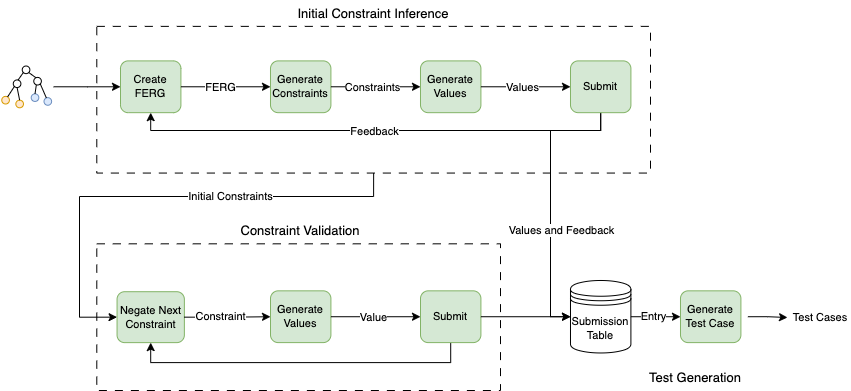

The diagram above was exported from draw.io. Its source (the exported page's mxGraphModel, read from the mxfile embedded in the PNG):
<mxGraphModel dx="1050" dy="670" grid="1" gridSize="10" guides="1" tooltips="1" connect="1" arrows="1" fold="1" page="1" pageScale="1" pageWidth="850" pageHeight="1100" math="0" shadow="0">
  <root>
    <mxCell id="0" />
    <mxCell id="1" parent="0" />
    <mxCell id="v3b0c06F_V61orOwO8Et-25" value="" style="rounded=0;whiteSpace=wrap;html=1;fillColor=none;dashed=1;dashPattern=8 8;container=0;fontSize=11;" parent="1" vertex="1">
      <mxGeometry x="96.29" y="45.88" width="553.71" height="146.68" as="geometry" />
    </mxCell>
    <mxCell id="v3b0c06F_V61orOwO8Et-69" style="edgeStyle=orthogonalEdgeStyle;rounded=0;orthogonalLoop=1;jettySize=auto;html=1;exitX=0;exitY=0.5;exitDx=0;exitDy=0;startArrow=classic;startFill=1;endArrow=none;endFill=0;fontSize=11;" parent="1" source="v3b0c06F_V61orOwO8Et-1" edge="1">
      <mxGeometry relative="1" as="geometry">
        <mxPoint x="53.14720812182741" y="106.28318584070796" as="targetPoint" />
      </mxGeometry>
    </mxCell>
    <mxCell id="v3b0c06F_V61orOwO8Et-1" value="Create FERG" style="rounded=1;whiteSpace=wrap;html=1;fillColor=#d5e8d4;container=0;strokeColor=#82b366;fontSize=11;" parent="1" vertex="1">
      <mxGeometry x="120.00329949238579" y="80.39823008849558" width="60.40609137055838" height="51.76991150442478" as="geometry" />
    </mxCell>
    <mxCell id="v3b0c06F_V61orOwO8Et-6" value="Generate Constraints" style="rounded=1;whiteSpace=wrap;html=1;fillColor=#d5e8d4;container=0;strokeColor=#82b366;fontSize=11;" parent="1" vertex="1">
      <mxGeometry x="270.00192893401015" y="80.39823008849558" width="60.40609137055838" height="51.76991150442478" as="geometry" />
    </mxCell>
    <mxCell id="v3b0c06F_V61orOwO8Et-7" style="edgeStyle=orthogonalEdgeStyle;rounded=0;orthogonalLoop=1;jettySize=auto;html=1;exitX=1;exitY=0.5;exitDx=0;exitDy=0;entryX=0;entryY=0.5;entryDx=0;entryDy=0;fontSize=11;" parent="1" source="v3b0c06F_V61orOwO8Et-1" target="v3b0c06F_V61orOwO8Et-6" edge="1">
      <mxGeometry relative="1" as="geometry" />
    </mxCell>
    <mxCell id="v3b0c06F_V61orOwO8Et-8" value="FERG" style="edgeLabel;html=1;align=center;verticalAlign=middle;resizable=0;points=[];labelBackgroundColor=default;container=0;fontSize=11;" parent="v3b0c06F_V61orOwO8Et-7" vertex="1" connectable="0">
      <mxGeometry x="-0.2429" y="1" relative="1" as="geometry">
        <mxPoint x="5" y="1" as="offset" />
      </mxGeometry>
    </mxCell>
    <mxCell id="v3b0c06F_V61orOwO8Et-10" style="edgeStyle=orthogonalEdgeStyle;rounded=0;orthogonalLoop=1;jettySize=auto;html=1;exitX=1;exitY=0.5;exitDx=0;exitDy=0;entryX=0;entryY=0.5;entryDx=0;entryDy=0;fontSize=11;" parent="1" source="v3b0c06F_V61orOwO8Et-6" target="v3b0c06F_V61orOwO8Et-13" edge="1">
      <mxGeometry relative="1" as="geometry">
        <mxPoint x="342.233502538071" y="106.28318584070792" as="targetPoint" />
      </mxGeometry>
    </mxCell>
    <mxCell id="70jPGdIV7aDkt1Tt9VgY-1" value="Constraints" style="edgeLabel;html=1;align=center;verticalAlign=middle;resizable=0;points=[];" parent="v3b0c06F_V61orOwO8Et-10" vertex="1" connectable="0">
      <mxGeometry x="-0.2524" relative="1" as="geometry">
        <mxPoint x="8" as="offset" />
      </mxGeometry>
    </mxCell>
    <mxCell id="v3b0c06F_V61orOwO8Et-13" value="Generate Values" style="rounded=1;whiteSpace=wrap;html=1;fillColor=#d5e8d4;container=0;strokeColor=#82b366;fontSize=11;" parent="1" vertex="1">
      <mxGeometry x="420.00040609137056" y="80.39823008849558" width="60.40609137055838" height="51.76991150442478" as="geometry" />
    </mxCell>
    <mxCell id="70jPGdIV7aDkt1Tt9VgY-2" style="edgeStyle=orthogonalEdgeStyle;rounded=0;orthogonalLoop=1;jettySize=auto;html=1;exitX=0.5;exitY=1;exitDx=0;exitDy=0;entryX=0.5;entryY=1;entryDx=0;entryDy=0;" parent="1" source="v3b0c06F_V61orOwO8Et-20" target="v3b0c06F_V61orOwO8Et-1" edge="1">
      <mxGeometry relative="1" as="geometry">
        <Array as="points">
          <mxPoint x="600" y="150" />
          <mxPoint x="150" y="150" />
        </Array>
      </mxGeometry>
    </mxCell>
    <mxCell id="70jPGdIV7aDkt1Tt9VgY-3" value="Feedback" style="edgeLabel;html=1;align=center;verticalAlign=middle;resizable=0;points=[];" parent="70jPGdIV7aDkt1Tt9VgY-2" vertex="1" connectable="0">
      <mxGeometry x="0.0312" relative="1" as="geometry">
        <mxPoint x="5" as="offset" />
      </mxGeometry>
    </mxCell>
    <mxCell id="70jPGdIV7aDkt1Tt9VgY-4" style="edgeStyle=orthogonalEdgeStyle;rounded=0;orthogonalLoop=1;jettySize=auto;html=1;exitX=0.5;exitY=1;exitDx=0;exitDy=0;entryX=0;entryY=0.5;entryDx=0;entryDy=0;" parent="1" source="v3b0c06F_V61orOwO8Et-20" target="v3b0c06F_V61orOwO8Et-49" edge="1">
      <mxGeometry relative="1" as="geometry">
        <Array as="points">
          <mxPoint x="600" y="150" />
          <mxPoint x="550" y="150" />
          <mxPoint x="550" y="336" />
        </Array>
      </mxGeometry>
    </mxCell>
    <mxCell id="70jPGdIV7aDkt1Tt9VgY-5" value="Values and Feedback" style="edgeLabel;html=1;align=center;verticalAlign=middle;resizable=0;points=[];" parent="70jPGdIV7aDkt1Tt9VgY-4" vertex="1" connectable="0">
      <mxGeometry x="0.0444" y="-1" relative="1" as="geometry">
        <mxPoint x="11" y="25" as="offset" />
      </mxGeometry>
    </mxCell>
    <mxCell id="v3b0c06F_V61orOwO8Et-20" value="Submit" style="rounded=1;whiteSpace=wrap;html=1;fillColor=#d5e8d4;container=0;strokeColor=#82b366;fontSize=11;" parent="1" vertex="1">
      <mxGeometry x="569.995888324873" y="80.39823008849558" width="60.40609137055838" height="51.76991150442478" as="geometry" />
    </mxCell>
    <mxCell id="v3b0c06F_V61orOwO8Et-21" style="edgeStyle=orthogonalEdgeStyle;rounded=0;orthogonalLoop=1;jettySize=auto;html=1;exitX=1;exitY=0.5;exitDx=0;exitDy=0;entryX=0;entryY=0.5;entryDx=0;entryDy=0;fontSize=11;" parent="1" source="v3b0c06F_V61orOwO8Et-13" target="v3b0c06F_V61orOwO8Et-20" edge="1">
      <mxGeometry relative="1" as="geometry">
        <mxPoint x="639.9492385786803" y="106.28318584070792" as="sourcePoint" />
      </mxGeometry>
    </mxCell>
    <mxCell id="v3b0c06F_V61orOwO8Et-22" value="Values" style="edgeLabel;html=1;align=center;verticalAlign=middle;resizable=0;points=[];container=0;fontSize=11;" parent="v3b0c06F_V61orOwO8Et-21" vertex="1" connectable="0">
      <mxGeometry x="-0.0159" y="-1" relative="1" as="geometry">
        <mxPoint x="-3" y="-1" as="offset" />
      </mxGeometry>
    </mxCell>
    <mxCell id="v3b0c06F_V61orOwO8Et-29" value="&lt;font style=&quot;font-size: 13px;&quot;&gt;Initial Constraint Inference&lt;/font&gt;" style="text;html=1;strokeColor=none;fillColor=none;align=center;verticalAlign=middle;whiteSpace=wrap;rounded=0;fontSize=11;" parent="1" vertex="1">
      <mxGeometry x="248.0157360406091" y="20" width="250.25380710659897" height="25.88495575221239" as="geometry" />
    </mxCell>
    <mxCell id="v3b0c06F_V61orOwO8Et-30" value="" style="rounded=0;whiteSpace=wrap;html=1;fillColor=none;dashed=1;dashPattern=8 8;container=0;strokeColor=#000000;fontSize=11;" parent="1" vertex="1">
      <mxGeometry x="96.29" y="263.32" width="403.71" height="146.68" as="geometry" />
    </mxCell>
    <mxCell id="v3b0c06F_V61orOwO8Et-33" value="Negate Next Constraint" style="rounded=1;whiteSpace=wrap;html=1;fillColor=#d5e8d4;container=0;strokeColor=#82b366;fontSize=11;" parent="1" vertex="1">
      <mxGeometry x="116.55152284263959" y="311.20575221238937" width="67.30964467005076" height="50.9070796460177" as="geometry" />
    </mxCell>
    <mxCell id="v3b0c06F_V61orOwO8Et-34" style="edgeStyle=orthogonalEdgeStyle;rounded=0;orthogonalLoop=1;jettySize=auto;html=1;exitX=0.5;exitY=1;exitDx=0;exitDy=0;entryX=0;entryY=0.5;entryDx=0;entryDy=0;fontSize=11;" parent="1" source="v3b0c06F_V61orOwO8Et-25" target="v3b0c06F_V61orOwO8Et-33" edge="1">
      <mxGeometry relative="1" as="geometry">
        <Array as="points">
          <mxPoint x="373" y="216" />
          <mxPoint x="79" y="216" />
          <mxPoint x="79" y="337" />
        </Array>
      </mxGeometry>
    </mxCell>
    <mxCell id="v3b0c06F_V61orOwO8Et-35" value="Initial Constraints" style="edgeLabel;html=1;align=center;verticalAlign=middle;resizable=0;points=[];fontSize=11;" parent="v3b0c06F_V61orOwO8Et-34" vertex="1" connectable="0">
      <mxGeometry x="-0.1296" y="1" relative="1" as="geometry">
        <mxPoint x="40" y="-2" as="offset" />
      </mxGeometry>
    </mxCell>
    <mxCell id="v3b0c06F_V61orOwO8Et-37" value="Generate Values" style="rounded=1;whiteSpace=wrap;html=1;fillColor=#d5e8d4;container=0;strokeColor=#82b366;fontSize=11;" parent="1" vertex="1">
      <mxGeometry x="270.00192893401015" y="310.3429203539823" width="60.40609137055838" height="51.76991150442478" as="geometry" />
    </mxCell>
    <mxCell id="v3b0c06F_V61orOwO8Et-38" style="edgeStyle=orthogonalEdgeStyle;rounded=0;orthogonalLoop=1;jettySize=auto;html=1;exitX=1;exitY=0.5;exitDx=0;exitDy=0;entryX=0;entryY=0.5;entryDx=0;entryDy=0;fontSize=11;" parent="1" source="v3b0c06F_V61orOwO8Et-33" target="v3b0c06F_V61orOwO8Et-37" edge="1">
      <mxGeometry relative="1" as="geometry" />
    </mxCell>
    <mxCell id="v3b0c06F_V61orOwO8Et-39" value="Constraint" style="edgeLabel;html=1;align=center;verticalAlign=middle;resizable=0;points=[];fontSize=11;" parent="v3b0c06F_V61orOwO8Et-38" vertex="1" connectable="0">
      <mxGeometry x="-0.1356" y="1" relative="1" as="geometry">
        <mxPoint x="-1" as="offset" />
      </mxGeometry>
    </mxCell>
    <mxCell id="70jPGdIV7aDkt1Tt9VgY-6" style="edgeStyle=orthogonalEdgeStyle;rounded=0;orthogonalLoop=1;jettySize=auto;html=1;exitX=0.5;exitY=1;exitDx=0;exitDy=0;entryX=0.5;entryY=1;entryDx=0;entryDy=0;" parent="1" source="v3b0c06F_V61orOwO8Et-43" target="v3b0c06F_V61orOwO8Et-33" edge="1">
      <mxGeometry relative="1" as="geometry" />
    </mxCell>
    <mxCell id="v3b0c06F_V61orOwO8Et-43" value="Submit" style="rounded=1;whiteSpace=wrap;html=1;fillColor=#d5e8d4;container=0;strokeColor=#82b366;fontSize=11;" parent="1" vertex="1">
      <mxGeometry x="419.9956852791878" y="310.3429203539823" width="60.40609137055838" height="51.76991150442478" as="geometry" />
    </mxCell>
    <mxCell id="v3b0c06F_V61orOwO8Et-44" style="edgeStyle=orthogonalEdgeStyle;rounded=0;orthogonalLoop=1;jettySize=auto;html=1;exitX=1;exitY=0.5;exitDx=0;exitDy=0;entryX=0;entryY=0.5;entryDx=0;entryDy=0;fontSize=11;" parent="1" source="v3b0c06F_V61orOwO8Et-37" target="v3b0c06F_V61orOwO8Et-43" edge="1">
      <mxGeometry relative="1" as="geometry">
        <mxPoint x="402.6395939086292" y="336.2278761061947" as="sourcePoint" />
      </mxGeometry>
    </mxCell>
    <mxCell id="v3b0c06F_V61orOwO8Et-45" value="Value" style="edgeLabel;html=1;align=center;verticalAlign=middle;resizable=0;points=[];fontSize=11;" parent="v3b0c06F_V61orOwO8Et-44" vertex="1" connectable="0">
      <mxGeometry x="-0.3404" relative="1" as="geometry">
        <mxPoint x="12" as="offset" />
      </mxGeometry>
    </mxCell>
    <mxCell id="v3b0c06F_V61orOwO8Et-48" value="&lt;font style=&quot;font-size: 13px;&quot;&gt;Constraint Validation&lt;/font&gt;" style="text;html=1;strokeColor=none;fillColor=none;align=center;verticalAlign=middle;whiteSpace=wrap;rounded=0;fontSize=11;" parent="1" vertex="1">
      <mxGeometry x="175.08035532994927" y="237.43362831858408" width="250.25380710659897" height="25.88495575221239" as="geometry" />
    </mxCell>
    <mxCell id="v3b0c06F_V61orOwO8Et-49" value="Submission Table" style="shape=datastore;whiteSpace=wrap;html=1;fontSize=11;" parent="1" vertex="1">
      <mxGeometry x="569.9931472081219" y="299.98893805309734" width="60.40609137055838" height="72.4778761061947" as="geometry" />
    </mxCell>
    <mxCell id="v3b0c06F_V61orOwO8Et-50" style="edgeStyle=orthogonalEdgeStyle;rounded=0;orthogonalLoop=1;jettySize=auto;html=1;exitX=1;exitY=0.5;exitDx=0;exitDy=0;entryX=0;entryY=0.5;entryDx=0;entryDy=0;fontSize=11;" parent="1" source="v3b0c06F_V61orOwO8Et-43" target="v3b0c06F_V61orOwO8Et-49" edge="1">
      <mxGeometry relative="1" as="geometry" />
    </mxCell>
    <mxCell id="v3b0c06F_V61orOwO8Et-55" style="edgeStyle=orthogonalEdgeStyle;rounded=0;orthogonalLoop=1;jettySize=auto;html=1;exitX=1;exitY=0.5;exitDx=0;exitDy=0;fontSize=11;" parent="1" edge="1">
      <mxGeometry relative="1" as="geometry">
        <mxPoint x="787" y="337" as="targetPoint" />
        <mxPoint x="747.4019796954312" y="336.2278761061948" as="sourcePoint" />
        <Array as="points">
          <mxPoint x="767" y="336" />
        </Array>
      </mxGeometry>
    </mxCell>
    <mxCell id="v3b0c06F_V61orOwO8Et-52" value="Generate Test Case" style="rounded=1;whiteSpace=wrap;html=1;fillColor=#d5e8d4;container=0;strokeColor=#82b366;fontSize=11;" parent="1" vertex="1">
      <mxGeometry x="679.995888324873" y="310.3429203539823" width="60.40609137055838" height="51.76991150442478" as="geometry" />
    </mxCell>
    <mxCell id="v3b0c06F_V61orOwO8Et-56" value="Test Cases" style="text;html=1;strokeColor=none;fillColor=none;align=center;verticalAlign=middle;whiteSpace=wrap;rounded=0;fontSize=11;" parent="1" vertex="1">
      <mxGeometry x="790.0039086294416" y="323.7153982300885" width="60.40609137055838" height="25.88495575221239" as="geometry" />
    </mxCell>
    <mxCell id="v3b0c06F_V61orOwO8Et-70" value="&lt;font style=&quot;font-size: 13px;&quot;&gt;Test Generation&lt;/font&gt;" style="text;html=1;strokeColor=none;fillColor=none;align=center;verticalAlign=middle;whiteSpace=wrap;rounded=0;fontSize=11;" parent="1" vertex="1">
      <mxGeometry x="569.9901015228426" y="384.11106194690274" width="250.25380710659897" height="25.88495575221239" as="geometry" />
    </mxCell>
    <mxCell id="v3b0c06F_V61orOwO8Et-53" style="edgeStyle=orthogonalEdgeStyle;rounded=0;orthogonalLoop=1;jettySize=auto;html=1;exitX=1;exitY=0.5;exitDx=0;exitDy=0;entryX=0;entryY=0.5;entryDx=0;entryDy=0;fontSize=11;" parent="1" source="v3b0c06F_V61orOwO8Et-49" target="v3b0c06F_V61orOwO8Et-52" edge="1">
      <mxGeometry relative="1" as="geometry" />
    </mxCell>
    <mxCell id="v3b0c06F_V61orOwO8Et-54" value="Entry" style="edgeLabel;html=1;align=center;verticalAlign=middle;resizable=0;points=[];fontSize=11;" parent="v3b0c06F_V61orOwO8Et-53" vertex="1" connectable="0">
      <mxGeometry x="-0.3137" y="2" relative="1" as="geometry">
        <mxPoint x="5" y="1" as="offset" />
      </mxGeometry>
    </mxCell>
    <mxCell id="1tUd0yVJUBwMGnRk2tff-1" value="" style="group" parent="1" vertex="1" connectable="0">
      <mxGeometry y="85.52" width="52.86" height="43.53" as="geometry" />
    </mxCell>
    <mxCell id="1tUd0yVJUBwMGnRk2tff-4" value="" style="ellipse;whiteSpace=wrap;html=1;aspect=fixed;container=0;" parent="1tUd0yVJUBwMGnRk2tff-1" vertex="1">
      <mxGeometry x="21.758353510895883" width="7.591925210146028" height="7.591925210146028" as="geometry" />
    </mxCell>
    <mxCell id="1tUd0yVJUBwMGnRk2tff-5" value="" style="ellipse;whiteSpace=wrap;html=1;aspect=fixed;container=0;" parent="1tUd0yVJUBwMGnRk2tff-1" vertex="1">
      <mxGeometry x="12.799031476997579" y="13.919476744186047" width="7.591925210146028" height="7.591925210146028" as="geometry" />
    </mxCell>
    <mxCell id="1tUd0yVJUBwMGnRk2tff-6" style="rounded=0;orthogonalLoop=1;jettySize=auto;html=1;exitX=0;exitY=1;exitDx=0;exitDy=0;entryX=0.617;entryY=0.033;entryDx=0;entryDy=0;entryPerimeter=0;endArrow=none;endFill=0;" parent="1tUd0yVJUBwMGnRk2tff-1" source="1tUd0yVJUBwMGnRk2tff-4" target="1tUd0yVJUBwMGnRk2tff-5" edge="1">
      <mxGeometry relative="1" as="geometry" />
    </mxCell>
    <mxCell id="1tUd0yVJUBwMGnRk2tff-7" value="" style="ellipse;whiteSpace=wrap;html=1;aspect=fixed;container=0;" parent="1tUd0yVJUBwMGnRk2tff-1" vertex="1">
      <mxGeometry x="33.277481840193694" y="11.388662790697676" width="7.591925210146028" height="7.591925210146028" as="geometry" />
    </mxCell>
    <mxCell id="1tUd0yVJUBwMGnRk2tff-8" style="rounded=0;orthogonalLoop=1;jettySize=auto;html=1;exitX=1;exitY=1;exitDx=0;exitDy=0;entryX=0.267;entryY=0.033;entryDx=0;entryDy=0;endArrow=none;endFill=0;entryPerimeter=0;" parent="1tUd0yVJUBwMGnRk2tff-1" source="1tUd0yVJUBwMGnRk2tff-4" target="1tUd0yVJUBwMGnRk2tff-7" edge="1">
      <mxGeometry relative="1" as="geometry" />
    </mxCell>
    <mxCell id="1tUd0yVJUBwMGnRk2tff-9" value="" style="ellipse;whiteSpace=wrap;html=1;aspect=fixed;fillColor=#dae8fc;strokeColor=#6c8ebf;container=0;" parent="1tUd0yVJUBwMGnRk2tff-1" vertex="1">
      <mxGeometry x="43.51670702179177" y="31.635174418604656" width="7.591925210146028" height="7.591925210146028" as="geometry" />
    </mxCell>
    <mxCell id="1tUd0yVJUBwMGnRk2tff-10" style="rounded=0;orthogonalLoop=1;jettySize=auto;html=1;exitX=1;exitY=1;exitDx=0;exitDy=0;endArrow=none;endFill=0;" parent="1tUd0yVJUBwMGnRk2tff-1" source="1tUd0yVJUBwMGnRk2tff-7" target="1tUd0yVJUBwMGnRk2tff-9" edge="1">
      <mxGeometry relative="1" as="geometry" />
    </mxCell>
    <mxCell id="1tUd0yVJUBwMGnRk2tff-11" value="" style="ellipse;whiteSpace=wrap;html=1;aspect=fixed;fillColor=#dae8fc;strokeColor=#6c8ebf;container=0;" parent="1tUd0yVJUBwMGnRk2tff-1" vertex="1">
      <mxGeometry x="30.71767554479418" y="27.838953488372102" width="7.591925210146028" height="7.591925210146028" as="geometry" />
    </mxCell>
    <mxCell id="1tUd0yVJUBwMGnRk2tff-12" style="rounded=0;orthogonalLoop=1;jettySize=auto;html=1;exitX=0.333;exitY=1;exitDx=0;exitDy=0;entryX=0.5;entryY=0;entryDx=0;entryDy=0;endArrow=none;endFill=0;exitPerimeter=0;" parent="1tUd0yVJUBwMGnRk2tff-1" source="1tUd0yVJUBwMGnRk2tff-7" target="1tUd0yVJUBwMGnRk2tff-11" edge="1">
      <mxGeometry relative="1" as="geometry" />
    </mxCell>
    <mxCell id="1tUd0yVJUBwMGnRk2tff-13" value="" style="ellipse;whiteSpace=wrap;html=1;aspect=fixed;fillColor=#ffe6cc;strokeColor=#d79b00;container=0;" parent="1tUd0yVJUBwMGnRk2tff-1" vertex="1">
      <mxGeometry x="15.358837772397093" y="34.165988372093025" width="7.591925210146028" height="7.591925210146028" as="geometry" />
    </mxCell>
    <mxCell id="1tUd0yVJUBwMGnRk2tff-14" style="rounded=0;orthogonalLoop=1;jettySize=auto;html=1;exitX=0.5;exitY=1;exitDx=0;exitDy=0;entryX=0.5;entryY=0;entryDx=0;entryDy=0;endArrow=none;endFill=0;" parent="1tUd0yVJUBwMGnRk2tff-1" source="1tUd0yVJUBwMGnRk2tff-5" target="1tUd0yVJUBwMGnRk2tff-13" edge="1">
      <mxGeometry relative="1" as="geometry" />
    </mxCell>
    <mxCell id="1tUd0yVJUBwMGnRk2tff-15" value="" style="ellipse;whiteSpace=wrap;html=1;aspect=fixed;fillColor=#ffe6cc;strokeColor=#d79b00;container=0;" parent="1tUd0yVJUBwMGnRk2tff-1" vertex="1">
      <mxGeometry x="1.2799031476997569" y="30.369767441860468" width="7.591925210146028" height="7.591925210146028" as="geometry" />
    </mxCell>
    <mxCell id="1tUd0yVJUBwMGnRk2tff-16" style="rounded=0;orthogonalLoop=1;jettySize=auto;html=1;exitX=0;exitY=1;exitDx=0;exitDy=0;endArrow=none;endFill=0;" parent="1tUd0yVJUBwMGnRk2tff-1" source="1tUd0yVJUBwMGnRk2tff-5" target="1tUd0yVJUBwMGnRk2tff-15" edge="1">
      <mxGeometry relative="1" as="geometry" />
    </mxCell>
  </root>
</mxGraphModel>